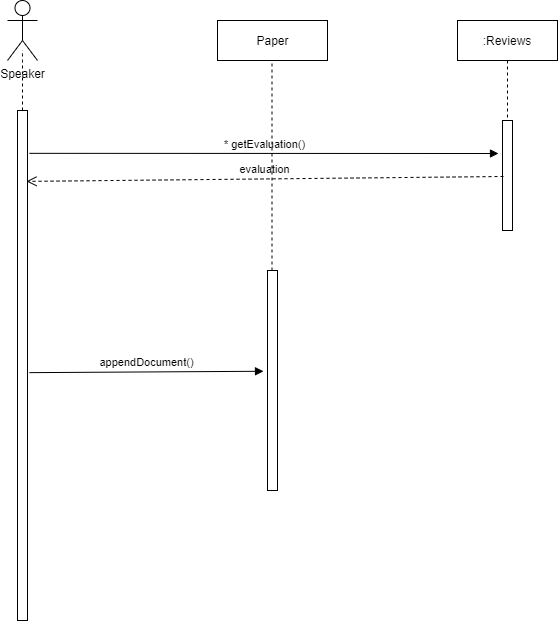

The diagram above was exported from draw.io. Its source (the exported page's mxGraphModel, read from the mxfile embedded in the PNG):
<mxGraphModel dx="1662" dy="794" grid="1" gridSize="10" guides="1" tooltips="1" connect="1" arrows="1" fold="1" page="1" pageScale="1" pageWidth="850" pageHeight="1100" math="0" shadow="0">
  <root>
    <mxCell id="0" />
    <mxCell id="1" parent="0" />
    <mxCell id="wdCw4tOLToAlIkdWXmAo-1" value="Speaker&lt;br&gt;" style="shape=umlActor;verticalLabelPosition=bottom;labelBackgroundColor=#ffffff;verticalAlign=top;html=1;" vertex="1" parent="1">
      <mxGeometry x="50" y="30" width="30" height="60" as="geometry" />
    </mxCell>
    <mxCell id="wdCw4tOLToAlIkdWXmAo-6" value=":Reviews" style="shape=umlLifeline;perimeter=lifelinePerimeter;whiteSpace=wrap;html=1;container=1;collapsible=0;recursiveResize=0;outlineConnect=0;" vertex="1" parent="1">
      <mxGeometry x="500" y="50" width="100" height="100" as="geometry" />
    </mxCell>
    <mxCell id="wdCw4tOLToAlIkdWXmAo-19" value="" style="html=1;points=[];perimeter=orthogonalPerimeter;" vertex="1" parent="wdCw4tOLToAlIkdWXmAo-6">
      <mxGeometry x="45" y="100" width="10" height="110" as="geometry" />
    </mxCell>
    <mxCell id="wdCw4tOLToAlIkdWXmAo-9" value="" style="endArrow=none;dashed=1;html=1;" edge="1" parent="1">
      <mxGeometry width="50" height="50" relative="1" as="geometry">
        <mxPoint x="65" y="140" as="sourcePoint" />
        <mxPoint x="64.5" y="80" as="targetPoint" />
        <Array as="points">
          <mxPoint x="65" y="80" />
        </Array>
      </mxGeometry>
    </mxCell>
    <mxCell id="wdCw4tOLToAlIkdWXmAo-10" value="" style="html=1;points=[];perimeter=orthogonalPerimeter;" vertex="1" parent="1">
      <mxGeometry x="60" y="140" width="10" height="510" as="geometry" />
    </mxCell>
    <mxCell id="wdCw4tOLToAlIkdWXmAo-16" value="* getEvaluation()" style="html=1;verticalAlign=bottom;endArrow=block;exitX=1.2;exitY=0.084;exitDx=0;exitDy=0;exitPerimeter=0;" edge="1" parent="1" source="wdCw4tOLToAlIkdWXmAo-10">
      <mxGeometry width="80" relative="1" as="geometry">
        <mxPoint x="330" y="340" as="sourcePoint" />
        <mxPoint x="541" y="183" as="targetPoint" />
      </mxGeometry>
    </mxCell>
    <mxCell id="wdCw4tOLToAlIkdWXmAo-17" value="evaluation" style="html=1;verticalAlign=bottom;endArrow=open;dashed=1;endSize=8;entryX=0.9;entryY=0.139;entryDx=0;entryDy=0;entryPerimeter=0;exitX=0.1;exitY=0.509;exitDx=0;exitDy=0;exitPerimeter=0;" edge="1" parent="1" source="wdCw4tOLToAlIkdWXmAo-19" target="wdCw4tOLToAlIkdWXmAo-10">
      <mxGeometry relative="1" as="geometry">
        <mxPoint x="555" y="590" as="sourcePoint" />
        <mxPoint x="345" y="590" as="targetPoint" />
        <mxPoint as="offset" />
      </mxGeometry>
    </mxCell>
    <mxCell id="wdCw4tOLToAlIkdWXmAo-20" value="Paper" style="html=1;" vertex="1" parent="1">
      <mxGeometry x="260" y="50" width="110" height="40" as="geometry" />
    </mxCell>
    <mxCell id="wdCw4tOLToAlIkdWXmAo-21" value="" style="endArrow=none;dashed=1;html=1;" edge="1" parent="1" source="wdCw4tOLToAlIkdWXmAo-22">
      <mxGeometry width="50" height="50" relative="1" as="geometry">
        <mxPoint x="314.5" y="140" as="sourcePoint" />
        <mxPoint x="314.5" y="90" as="targetPoint" />
      </mxGeometry>
    </mxCell>
    <mxCell id="wdCw4tOLToAlIkdWXmAo-22" value="" style="html=1;points=[];perimeter=orthogonalPerimeter;" vertex="1" parent="1">
      <mxGeometry x="310" y="300" width="10" height="220" as="geometry" />
    </mxCell>
    <mxCell id="wdCw4tOLToAlIkdWXmAo-27" value="appendDocument()" style="html=1;verticalAlign=bottom;endArrow=block;entryX=-0.4;entryY=0.458;entryDx=0;entryDy=0;entryPerimeter=0;exitX=1.2;exitY=0.514;exitDx=0;exitDy=0;exitPerimeter=0;" edge="1" parent="1" source="wdCw4tOLToAlIkdWXmAo-10" target="wdCw4tOLToAlIkdWXmAo-22">
      <mxGeometry width="80" relative="1" as="geometry">
        <mxPoint x="70" y="260" as="sourcePoint" />
        <mxPoint x="150" y="260" as="targetPoint" />
      </mxGeometry>
    </mxCell>
  </root>
</mxGraphModel>